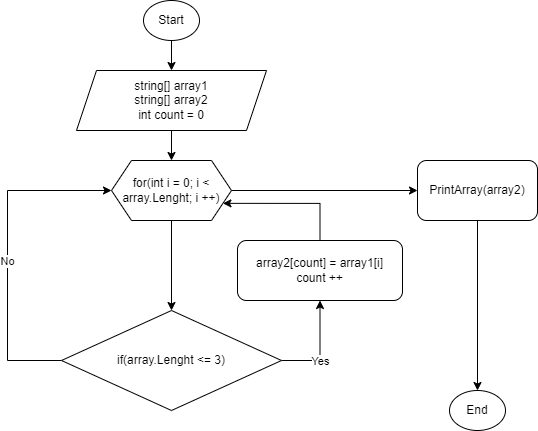

The diagram above was exported from draw.io. Its source (the exported page's mxGraphModel, read from the mxfile embedded in the PNG):
<mxGraphModel dx="744" dy="529" grid="1" gridSize="10" guides="1" tooltips="1" connect="1" arrows="1" fold="1" page="1" pageScale="1" pageWidth="827" pageHeight="1169" math="0" shadow="0">
  <root>
    <mxCell id="0" />
    <mxCell id="1" parent="0" />
    <mxCell id="EyfMzZ0rIvKqbaiL-2zq-15" value="" style="edgeStyle=orthogonalEdgeStyle;rounded=0;orthogonalLoop=1;jettySize=auto;html=1;" edge="1" parent="1" source="EyfMzZ0rIvKqbaiL-2zq-1" target="EyfMzZ0rIvKqbaiL-2zq-4">
      <mxGeometry relative="1" as="geometry" />
    </mxCell>
    <mxCell id="EyfMzZ0rIvKqbaiL-2zq-1" value="Start" style="ellipse;whiteSpace=wrap;html=1;" vertex="1" parent="1">
      <mxGeometry x="386" y="10" width="56" height="40" as="geometry" />
    </mxCell>
    <mxCell id="EyfMzZ0rIvKqbaiL-2zq-2" value="End" style="ellipse;whiteSpace=wrap;html=1;" vertex="1" parent="1">
      <mxGeometry x="692" y="400" width="56" height="40" as="geometry" />
    </mxCell>
    <mxCell id="EyfMzZ0rIvKqbaiL-2zq-16" value="" style="edgeStyle=orthogonalEdgeStyle;rounded=0;orthogonalLoop=1;jettySize=auto;html=1;" edge="1" parent="1" source="EyfMzZ0rIvKqbaiL-2zq-4" target="EyfMzZ0rIvKqbaiL-2zq-5">
      <mxGeometry relative="1" as="geometry" />
    </mxCell>
    <mxCell id="EyfMzZ0rIvKqbaiL-2zq-4" value="string[] array1&lt;br&gt;string[] array2&lt;br&gt;int count = 0" style="shape=parallelogram;perimeter=parallelogramPerimeter;whiteSpace=wrap;html=1;fixedSize=1;" vertex="1" parent="1">
      <mxGeometry x="319" y="80" width="190" height="60" as="geometry" />
    </mxCell>
    <mxCell id="EyfMzZ0rIvKqbaiL-2zq-14" value="" style="edgeStyle=orthogonalEdgeStyle;rounded=0;orthogonalLoop=1;jettySize=auto;html=1;" edge="1" parent="1" source="EyfMzZ0rIvKqbaiL-2zq-5" target="EyfMzZ0rIvKqbaiL-2zq-7">
      <mxGeometry relative="1" as="geometry" />
    </mxCell>
    <mxCell id="EyfMzZ0rIvKqbaiL-2zq-18" style="edgeStyle=orthogonalEdgeStyle;rounded=0;orthogonalLoop=1;jettySize=auto;html=1;entryX=0;entryY=0.5;entryDx=0;entryDy=0;" edge="1" parent="1" source="EyfMzZ0rIvKqbaiL-2zq-5" target="EyfMzZ0rIvKqbaiL-2zq-17">
      <mxGeometry relative="1" as="geometry" />
    </mxCell>
    <mxCell id="EyfMzZ0rIvKqbaiL-2zq-5" value="for(int i = 0; i &amp;lt; array.Lenght; i ++)" style="shape=hexagon;perimeter=hexagonPerimeter2;whiteSpace=wrap;html=1;fixedSize=1;" vertex="1" parent="1">
      <mxGeometry x="354" y="170" width="120" height="60" as="geometry" />
    </mxCell>
    <mxCell id="EyfMzZ0rIvKqbaiL-2zq-8" style="edgeStyle=orthogonalEdgeStyle;rounded=0;orthogonalLoop=1;jettySize=auto;html=1;entryX=0;entryY=0.5;entryDx=0;entryDy=0;exitX=0;exitY=0.5;exitDx=0;exitDy=0;" edge="1" parent="1" source="EyfMzZ0rIvKqbaiL-2zq-7" target="EyfMzZ0rIvKqbaiL-2zq-5">
      <mxGeometry relative="1" as="geometry">
        <Array as="points">
          <mxPoint x="250" y="370" />
          <mxPoint x="250" y="200" />
        </Array>
      </mxGeometry>
    </mxCell>
    <mxCell id="EyfMzZ0rIvKqbaiL-2zq-9" value="No" style="edgeLabel;html=1;align=center;verticalAlign=middle;resizable=0;points=[];" vertex="1" connectable="0" parent="EyfMzZ0rIvKqbaiL-2zq-8">
      <mxGeometry x="-0.0597" y="1" relative="1" as="geometry">
        <mxPoint as="offset" />
      </mxGeometry>
    </mxCell>
    <mxCell id="EyfMzZ0rIvKqbaiL-2zq-11" value="" style="edgeStyle=orthogonalEdgeStyle;rounded=0;orthogonalLoop=1;jettySize=auto;html=1;exitX=1;exitY=0.5;exitDx=0;exitDy=0;" edge="1" parent="1" source="EyfMzZ0rIvKqbaiL-2zq-7" target="EyfMzZ0rIvKqbaiL-2zq-10">
      <mxGeometry relative="1" as="geometry" />
    </mxCell>
    <mxCell id="EyfMzZ0rIvKqbaiL-2zq-12" value="Yes" style="edgeLabel;html=1;align=center;verticalAlign=middle;resizable=0;points=[];" vertex="1" connectable="0" parent="EyfMzZ0rIvKqbaiL-2zq-11">
      <mxGeometry x="-0.2196" relative="1" as="geometry">
        <mxPoint as="offset" />
      </mxGeometry>
    </mxCell>
    <mxCell id="EyfMzZ0rIvKqbaiL-2zq-7" value="if(array.Lenght &amp;lt;= 3)" style="rhombus;whiteSpace=wrap;html=1;" vertex="1" parent="1">
      <mxGeometry x="304" y="320" width="220" height="100" as="geometry" />
    </mxCell>
    <mxCell id="EyfMzZ0rIvKqbaiL-2zq-13" style="edgeStyle=orthogonalEdgeStyle;rounded=0;orthogonalLoop=1;jettySize=auto;html=1;entryX=1;entryY=0.75;entryDx=0;entryDy=0;exitX=0.5;exitY=0;exitDx=0;exitDy=0;" edge="1" parent="1" source="EyfMzZ0rIvKqbaiL-2zq-10" target="EyfMzZ0rIvKqbaiL-2zq-5">
      <mxGeometry relative="1" as="geometry">
        <Array as="points">
          <mxPoint x="563" y="213" />
        </Array>
      </mxGeometry>
    </mxCell>
    <mxCell id="EyfMzZ0rIvKqbaiL-2zq-10" value="array2[count] = array1[i]&lt;br&gt;count ++" style="rounded=1;whiteSpace=wrap;html=1;" vertex="1" parent="1">
      <mxGeometry x="480" y="250" width="165" height="60" as="geometry" />
    </mxCell>
    <mxCell id="EyfMzZ0rIvKqbaiL-2zq-19" style="edgeStyle=orthogonalEdgeStyle;rounded=0;orthogonalLoop=1;jettySize=auto;html=1;entryX=0.5;entryY=0;entryDx=0;entryDy=0;" edge="1" parent="1" source="EyfMzZ0rIvKqbaiL-2zq-17" target="EyfMzZ0rIvKqbaiL-2zq-2">
      <mxGeometry relative="1" as="geometry" />
    </mxCell>
    <mxCell id="EyfMzZ0rIvKqbaiL-2zq-17" value="PrintArray(array2)" style="rounded=1;whiteSpace=wrap;html=1;" vertex="1" parent="1">
      <mxGeometry x="660" y="170" width="120" height="60" as="geometry" />
    </mxCell>
  </root>
</mxGraphModel>